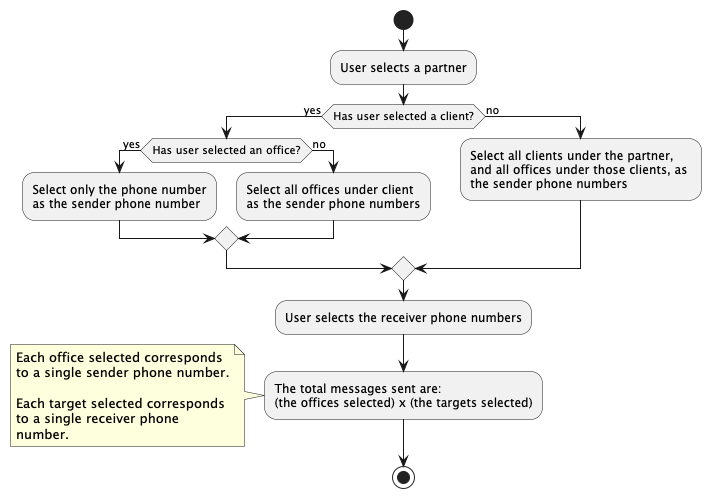

The diagram above was rendered by PlantUML. Its source (embedded in the PNG):
@startuml
start
:User selects a partner;
if (Has user selected a client?) then (yes)
    if (Has user selected an office?) then (yes)
        :Select only the phone number 
        as the sender phone number;
    else (no)
        :Select all offices under client 
        as the sender phone numbers;
    endif
else (no)
    :Select all clients under the partner, 
    and all offices under those clients, as 
    the sender phone numbers;
endif
:User selects the receiver phone numbers;
:The total messages sent are:
(the offices selected) x (the targets selected);
note left
    Each office selected corresponds 
    to a single sender phone number.
    
    Each target selected corresponds
    to a single receiver phone
    number.
end note
stop
@enduml